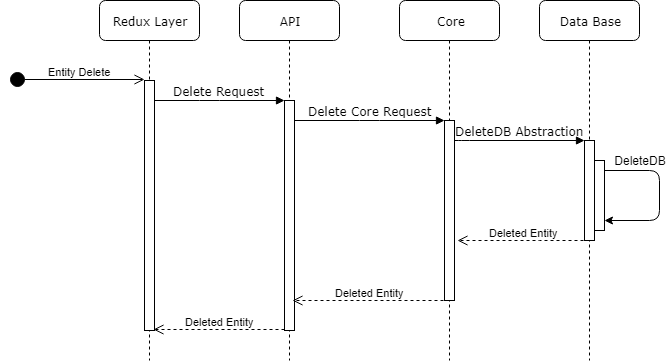

The diagram above was exported from draw.io. Its source (the exported page's mxGraphModel, read from the mxfile embedded in the PNG):
<mxGraphModel dx="911" dy="1253" grid="1" gridSize="10" guides="1" tooltips="1" connect="1" arrows="1" fold="1" page="1" pageScale="1" pageWidth="1100" pageHeight="850" background="#ffffff" math="0" shadow="0">
  <root>
    <mxCell id="0" />
    <mxCell id="1" parent="0" />
    <mxCell id="FFRYtYZJkRJz8ZLdbtKN-1" value="API&lt;br&gt;" style="shape=umlLifeline;perimeter=lifelinePerimeter;whiteSpace=wrap;html=1;container=1;collapsible=0;recursiveResize=0;outlineConnect=0;rounded=1;shadow=0;comic=0;labelBackgroundColor=none;strokeColor=#000000;strokeWidth=1;fillColor=#FFFFFF;fontFamily=Verdana;fontSize=12;fontColor=#000000;align=center;" parent="1" vertex="1">
      <mxGeometry x="290" y="40" width="100" height="360" as="geometry" />
    </mxCell>
    <mxCell id="FFRYtYZJkRJz8ZLdbtKN-2" value="" style="html=1;points=[];perimeter=orthogonalPerimeter;rounded=0;shadow=0;comic=0;labelBackgroundColor=none;strokeColor=#000000;strokeWidth=1;fillColor=#FFFFFF;fontFamily=Verdana;fontSize=12;fontColor=#000000;align=center;" parent="FFRYtYZJkRJz8ZLdbtKN-1" vertex="1">
      <mxGeometry x="45" y="100" width="10" height="230" as="geometry" />
    </mxCell>
    <mxCell id="FFRYtYZJkRJz8ZLdbtKN-3" value="Core&lt;br&gt;" style="shape=umlLifeline;perimeter=lifelinePerimeter;whiteSpace=wrap;html=1;container=1;collapsible=0;recursiveResize=0;outlineConnect=0;rounded=1;shadow=0;comic=0;labelBackgroundColor=none;strokeColor=#000000;strokeWidth=1;fillColor=#FFFFFF;fontFamily=Verdana;fontSize=12;fontColor=#000000;align=center;" parent="1" vertex="1">
      <mxGeometry x="450" y="40" width="100" height="360" as="geometry" />
    </mxCell>
    <mxCell id="FFRYtYZJkRJz8ZLdbtKN-4" value="" style="html=1;points=[];perimeter=orthogonalPerimeter;rounded=0;shadow=0;comic=0;labelBackgroundColor=none;strokeColor=#000000;strokeWidth=1;fillColor=#FFFFFF;fontFamily=Verdana;fontSize=12;fontColor=#000000;align=center;" parent="FFRYtYZJkRJz8ZLdbtKN-3" vertex="1">
      <mxGeometry x="45" y="120" width="10" height="180" as="geometry" />
    </mxCell>
    <mxCell id="FFRYtYZJkRJz8ZLdbtKN-5" value="Data Base&lt;br&gt;" style="shape=umlLifeline;perimeter=lifelinePerimeter;whiteSpace=wrap;html=1;container=1;collapsible=0;recursiveResize=0;outlineConnect=0;rounded=1;shadow=0;comic=0;labelBackgroundColor=none;strokeColor=#000000;strokeWidth=1;fillColor=#FFFFFF;fontFamily=Verdana;fontSize=12;fontColor=#000000;align=center;" parent="1" vertex="1">
      <mxGeometry x="590" y="40" width="100" height="360" as="geometry" />
    </mxCell>
    <mxCell id="FFRYtYZJkRJz8ZLdbtKN-6" value="Redux Layer&lt;br&gt;" style="shape=umlLifeline;perimeter=lifelinePerimeter;whiteSpace=wrap;html=1;container=1;collapsible=0;recursiveResize=0;outlineConnect=0;rounded=1;shadow=0;comic=0;labelBackgroundColor=none;strokeColor=#000000;strokeWidth=1;fillColor=#FFFFFF;fontFamily=Verdana;fontSize=12;fontColor=#000000;align=center;" parent="1" vertex="1">
      <mxGeometry x="150" y="40" width="100" height="360" as="geometry" />
    </mxCell>
    <mxCell id="FFRYtYZJkRJz8ZLdbtKN-7" value="" style="html=1;points=[];perimeter=orthogonalPerimeter;rounded=0;shadow=0;comic=0;labelBackgroundColor=none;strokeColor=#000000;strokeWidth=1;fillColor=#FFFFFF;fontFamily=Verdana;fontSize=12;fontColor=#000000;align=center;" parent="FFRYtYZJkRJz8ZLdbtKN-6" vertex="1">
      <mxGeometry x="45" y="80" width="10" height="250" as="geometry" />
    </mxCell>
    <mxCell id="FFRYtYZJkRJz8ZLdbtKN-8" value="" style="html=1;points=[];perimeter=orthogonalPerimeter;rounded=0;shadow=0;comic=0;labelBackgroundColor=none;strokeColor=#000000;strokeWidth=1;fillColor=#FFFFFF;fontFamily=Verdana;fontSize=12;fontColor=#000000;align=center;" parent="1" vertex="1">
      <mxGeometry x="635" y="180" width="10" height="100" as="geometry" />
    </mxCell>
    <mxCell id="FFRYtYZJkRJz8ZLdbtKN-9" value="DeleteDB Abstraction&lt;br&gt;" style="html=1;verticalAlign=bottom;endArrow=block;labelBackgroundColor=none;fontFamily=Verdana;fontSize=12;edgeStyle=elbowEdgeStyle;elbow=vertical;" parent="1" source="FFRYtYZJkRJz8ZLdbtKN-4" target="FFRYtYZJkRJz8ZLdbtKN-8" edge="1">
      <mxGeometry relative="1" as="geometry">
        <mxPoint x="560" y="180" as="sourcePoint" />
        <Array as="points">
          <mxPoint x="510" y="180" />
        </Array>
        <mxPoint as="offset" />
      </mxGeometry>
    </mxCell>
    <mxCell id="FFRYtYZJkRJz8ZLdbtKN-10" value="Delete Request&lt;br&gt;" style="html=1;verticalAlign=bottom;endArrow=block;entryX=0;entryY=0;labelBackgroundColor=none;fontFamily=Verdana;fontSize=12;edgeStyle=elbowEdgeStyle;elbow=vertical;" parent="1" source="FFRYtYZJkRJz8ZLdbtKN-7" target="FFRYtYZJkRJz8ZLdbtKN-2" edge="1">
      <mxGeometry relative="1" as="geometry">
        <mxPoint x="270" y="150" as="sourcePoint" />
        <Array as="points">
          <mxPoint x="260" y="140" />
        </Array>
        <mxPoint as="offset" />
      </mxGeometry>
    </mxCell>
    <mxCell id="FFRYtYZJkRJz8ZLdbtKN-11" value="Delete Core Request" style="html=1;verticalAlign=bottom;endArrow=block;entryX=0;entryY=0;labelBackgroundColor=none;fontFamily=Verdana;fontSize=12;edgeStyle=elbowEdgeStyle;elbow=vertical;" parent="1" source="FFRYtYZJkRJz8ZLdbtKN-2" target="FFRYtYZJkRJz8ZLdbtKN-4" edge="1">
      <mxGeometry relative="1" as="geometry">
        <mxPoint x="420" y="160" as="sourcePoint" />
        <mxPoint as="offset" />
      </mxGeometry>
    </mxCell>
    <mxCell id="FFRYtYZJkRJz8ZLdbtKN-12" value="" style="html=1;points=[];perimeter=orthogonalPerimeter;rounded=0;shadow=0;comic=0;labelBackgroundColor=none;strokeColor=#000000;strokeWidth=1;fillColor=#FFFFFF;fontFamily=Verdana;fontSize=12;fontColor=#000000;align=center;" parent="1" vertex="1">
      <mxGeometry x="645" y="200" width="10" height="70" as="geometry" />
    </mxCell>
    <mxCell id="FFRYtYZJkRJz8ZLdbtKN-13" value="DeleteDB" style="text;html=1;strokeColor=none;fillColor=none;align=center;verticalAlign=middle;whiteSpace=wrap;rounded=0;" parent="1" vertex="1">
      <mxGeometry x="670" y="190" width="40" height="20" as="geometry" />
    </mxCell>
    <mxCell id="FFRYtYZJkRJz8ZLdbtKN-14" value="" style="endArrow=classic;html=1;entryX=1;entryY=0.857;entryDx=0;entryDy=0;entryPerimeter=0;" parent="1" source="FFRYtYZJkRJz8ZLdbtKN-12" target="FFRYtYZJkRJz8ZLdbtKN-12" edge="1">
      <mxGeometry width="50" height="50" relative="1" as="geometry">
        <mxPoint x="660" y="210" as="sourcePoint" />
        <mxPoint x="680" y="270" as="targetPoint" />
        <Array as="points">
          <mxPoint x="710" y="210" />
          <mxPoint x="710" y="260" />
        </Array>
      </mxGeometry>
    </mxCell>
    <mxCell id="FFRYtYZJkRJz8ZLdbtKN-15" value="Entity Delete" style="html=1;verticalAlign=bottom;startArrow=circle;startFill=1;endArrow=open;startSize=6;endSize=8;" parent="1" edge="1">
      <mxGeometry x="0.037" width="80" relative="1" as="geometry">
        <mxPoint x="60" y="119" as="sourcePoint" />
        <mxPoint x="195" y="119" as="targetPoint" />
        <mxPoint as="offset" />
      </mxGeometry>
    </mxCell>
    <mxCell id="FFRYtYZJkRJz8ZLdbtKN-16" value="Deleted Entity" style="html=1;verticalAlign=bottom;endArrow=open;dashed=1;endSize=8;entryX=0.9;entryY=0.996;entryDx=0;entryDy=0;entryPerimeter=0;" parent="1" target="FFRYtYZJkRJz8ZLdbtKN-7" edge="1">
      <mxGeometry x="-0.0076" relative="1" as="geometry">
        <mxPoint x="335" y="369" as="sourcePoint" />
        <mxPoint x="220" y="370" as="targetPoint" />
        <mxPoint as="offset" />
      </mxGeometry>
    </mxCell>
    <mxCell id="FFRYtYZJkRJz8ZLdbtKN-17" value="Deleted Entity" style="html=1;verticalAlign=bottom;endArrow=open;dashed=1;endSize=8;entryX=1.3;entryY=0.668;entryDx=0;entryDy=0;entryPerimeter=0;" parent="1" target="FFRYtYZJkRJz8ZLdbtKN-4" edge="1">
      <mxGeometry relative="1" as="geometry">
        <mxPoint x="640" y="280" as="sourcePoint" />
        <mxPoint x="560" y="280" as="targetPoint" />
        <Array as="points">
          <mxPoint x="580" y="280" />
        </Array>
      </mxGeometry>
    </mxCell>
    <mxCell id="FFRYtYZJkRJz8ZLdbtKN-18" value="Deleted Entity" style="html=1;verticalAlign=bottom;endArrow=open;dashed=1;endSize=8;" parent="1" edge="1">
      <mxGeometry x="0.0191" relative="1" as="geometry">
        <mxPoint x="500" y="340" as="sourcePoint" />
        <mxPoint x="343" y="340" as="targetPoint" />
        <Array as="points">
          <mxPoint x="420" y="340" />
        </Array>
        <mxPoint as="offset" />
      </mxGeometry>
    </mxCell>
  </root>
</mxGraphModel>